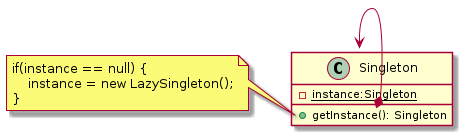

The diagram above was rendered by PlantUML. Its source (embedded in the PNG):
@startuml
class Singleton {
    - {static} instance:Singleton
    + getInstance(): Singleton
}
note left of Singleton::"getInstance()"
    if(instance == null) {
        instance = new LazySingleton();
    }
end note
Singleton::getInstance *--> Singleton

@enduml